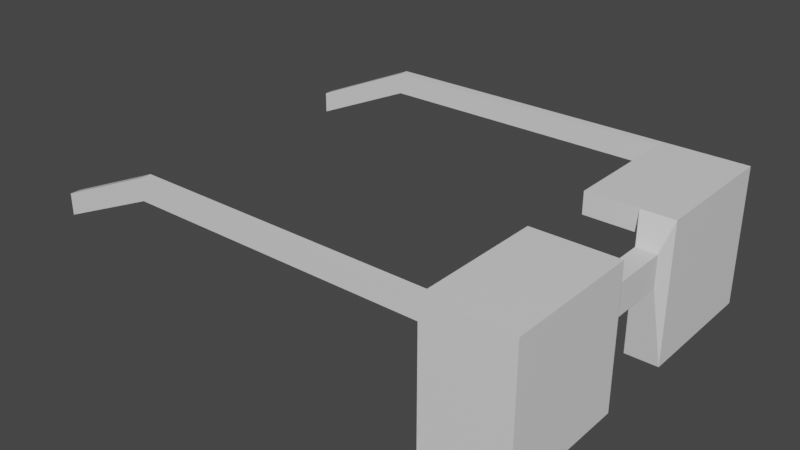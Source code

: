 # Source: goggles.blend  (saved by Blender 2.93.21; exported with 4.5.12 LTS)
import bpy
from mathutils import Matrix  # noqa: F401  (used for matrix-valued properties, if any)

bpy.ops.wm.read_factory_settings(use_empty=True)
scene = bpy.context.scene
scene.name = 'Scene'

# ---- collections
col_collection = bpy.data.collections.new('Collection'); scene.collection.children.link(col_collection)

# ---- materials (node trees are filled in below, after node groups)
mat_material = bpy.data.materials.new('Material')
mat_material.alpha_threshold = 0.0
mat_material.use_transparent_shadow = False
mat_material.line_color = (0.0, 0.0, 0.0, 1.0)

# ---- material node trees
mat_material.use_nodes = True; mat_material.node_tree.nodes.clear()
_N = mat_material.node_tree.nodes; _L = mat_material.node_tree.links
n0 = _N.new('ShaderNodeOutputMaterial'); n0.name = 'Material Output'; n0.location = (300, 300)
n1 = _N.new('ShaderNodeBsdfPrincipled'); n1.name = 'Principled BSDF'; n1.location = (10, 300)
n1.distribution = 'GGX'
n1.subsurface_method = 'BURLEY'
n1.inputs[2].default_value = 0.4
n1.inputs[3].default_value = 1.45
n1.inputs[27].default_value = (0.0, 0.0, 0.0, 1.0)
n1.inputs[28].default_value = 1.0
_L.new(n1.outputs[0], n0.inputs[0])
n0.is_active_output = True

# ---- world
world_world = bpy.data.worlds.new('World'); scene.world = world_world
world_world.use_nodes = True; world_world.node_tree.nodes.clear()
_N = world_world.node_tree.nodes; _L = world_world.node_tree.links
n0 = _N.new('ShaderNodeOutputWorld'); n0.name = 'World Output'; n0.location = (300, 300)
n1 = _N.new('ShaderNodeBackground'); n1.name = 'Background'; n1.location = (10, 300)
n1.inputs[0].default_value = (0.05088, 0.05088, 0.05088, 1.0)
_L.new(n1.outputs[0], n0.inputs[0])
n0.is_active_output = True
world_world.color = (0.05088, 0.05088, 0.05088)
world_world.use_sun_shadow = False
world_world.sun_shadow_jitter_overblur = 0.0

# ---- meshes
me_cube = bpy.data.meshes.new('Cube')
me_cube.from_pydata([(0.3606, 0.3606, 0.3606), (0.3606, 0.3606, 0.09377), (-0.3606, 0.3606, 0.3606), (-0.3606, 0.3606, 0.09377), (0.5929, 0.5316, -0.5929), (-0.5929, 0.5316, -0.5929), (0.5929, 0.5316, 0.5929), (-0.5929, 0.5316, 0.5929), (0.5929, 2.269, -0.5929), (-0.5929, 2.269, -0.5929), (0.5929, 2.269, 0.5929), (-0.5929, 2.269, 0.5929), (0.5929, 2.14, -0.5929), (0.5929, 2.14, 0.5929), (-0.5929, 2.14, 0.5929), (-0.5929, 2.14, -0.5929), (0.3606, 0.3606, 0.2469), (-0.3606, 0.3606, 0.2469), (0.5929, 0.5316, 0.406), (-0.5929, 0.5316, 0.406), (0.5929, 2.269, 0.406), (-0.5929, 2.269, 0.406), (-0.5929, 2.14, 0.406), (0.5929, 2.14, 0.406), (2.432, 2.269, 0.406), (2.432, 2.269, -0.5929), (2.432, 2.14, -0.5929), (2.432, 2.14, 0.5929), (2.432, 0.5316, 0.5929), (2.432, 2.269, 0.5929), (2.432, 2.14, 0.406), (2.432, 0.5316, 0.406), (13.2, 2.269, 0.5929), (13.2, 2.14, 0.5929), (13.2, 2.14, 0.406), (13.2, 2.269, 0.406), (17.13, 2.269, 0.1791), (17.13, 2.14, 0.1791), (17.13, 2.14, -0.007877), (17.13, 2.269, -0.007877), (0.3606, -0.3606, 0.3606), (0.3606, -0.3606, 0.09377), (-0.3606, -0.3606, 0.3606), (-0.3606, -0.3606, 0.09377), (0.5929, -0.5316, -0.5929), (-0.5929, -0.5316, -0.5929), (0.5929, -0.5316, 0.5929), (-0.5929, -0.5316, 0.5929), (0.5929, -2.269, -0.5929), (-0.5929, -2.269, -0.5929), (0.5929, -2.269, 0.5929), (-0.5929, -2.269, 0.5929), (0.5929, -2.14, -0.5929), (0.5929, -2.14, 0.5929), (-0.5929, -2.14, 0.5929), (-0.5929, -2.14, -0.5929), (0.3606, -0.3606, 0.2469), (-0.3606, -0.3606, 0.2469), (0.5929, -0.5316, 0.406), (-0.5929, -0.5316, 0.406), (0.5929, -2.269, 0.406), (-0.5929, -2.269, 0.406), (-0.5929, -2.14, 0.406), (0.5929, -2.14, 0.406), (2.432, -2.269, 0.406), (2.432, -2.269, -0.5929), (2.432, -2.14, -0.5929), (2.432, -2.14, 0.5929), (2.432, -0.5316, 0.5929), (2.432, -2.269, 0.5929), (2.432, -2.14, 0.406), (2.432, -0.5316, 0.406), (13.2, -2.269, 0.5929), (13.2, -2.14, 0.5929), (13.2, -2.14, 0.406), (13.2, -2.269, 0.406), (17.13, -2.269, 0.1791), (17.13, -2.14, 0.1791), (17.13, -2.14, -0.007877), (17.13, -2.269, -0.007877), (-0.3606, 0.0, 0.09377), (0.3606, 0.0, 0.3606), (-0.3606, 0.0, 0.3606), (0.3606, 0.0, 0.09377), (0.3606, 0.0, 0.2469), (-0.3606, 0.0, 0.2469)], [], [(85, 82, 2, 17), (16, 1, 4, 18), (8, 20, 24, 25), (17, 2, 7, 19), (1, 3, 5, 4), (2, 0, 6, 7), (21, 11, 10, 20), (22, 14, 11, 21), (12, 15, 9, 8), (14, 13, 10, 11), (7, 6, 13, 14), (4, 5, 15, 12), (19, 7, 14, 22), (18, 4, 12, 23), (23, 12, 26, 30), (5, 19, 22, 15), (15, 22, 21, 9), (9, 21, 20, 8), (3, 17, 19, 5), (13, 6, 28, 27), (0, 16, 18, 6), (80, 85, 17, 3), (30, 26, 25, 24), (28, 31, 30, 27), (27, 30, 34, 33), (18, 23, 30, 31), (12, 8, 25, 26), (20, 10, 29, 24), (6, 18, 31, 28), (10, 13, 27, 29), (35, 32, 36, 39), (30, 24, 35, 34), (29, 27, 33, 32), (24, 29, 32, 35), (37, 38, 39, 36), (32, 33, 37, 36), (34, 35, 39, 38), (33, 34, 38, 37), (1, 16, 84, 83), (16, 0, 81, 84), (3, 1, 83, 80), (0, 2, 82, 81), (85, 57, 42, 82), (56, 58, 44, 41), (48, 65, 64, 60), (57, 59, 47, 42), (41, 44, 45, 43), (42, 47, 46, 40), (61, 60, 50, 51), (62, 61, 51, 54), (52, 48, 49, 55), (54, 51, 50, 53), (47, 54, 53, 46), (44, 52, 55, 45), (59, 62, 54, 47), (58, 63, 52, 44), (63, 70, 66, 52), (45, 55, 62, 59), (55, 49, 61, 62), (49, 48, 60, 61), (43, 45, 59, 57), (53, 67, 68, 46), (40, 46, 58, 56), (80, 43, 57, 85), (70, 64, 65, 66), (68, 67, 70, 71), (67, 73, 74, 70), (58, 71, 70, 63), (52, 66, 65, 48), (60, 64, 69, 50), (46, 68, 71, 58), (50, 69, 67, 53), (75, 79, 76, 72), (70, 74, 75, 64), (69, 72, 73, 67), (64, 75, 72, 69), (77, 76, 79, 78), (72, 76, 77, 73), (74, 78, 79, 75), (73, 77, 78, 74), (41, 83, 84, 56), (56, 84, 81, 40), (43, 80, 83, 41), (40, 81, 82, 42)])
_uv = me_cube.uv_layers.new(name='UVMap')
_uv.uv.foreach_set('vector', [0.5856, 0.125, 0.625, 0.125, 0.625, 0.25, 0.5856, 0.25, 0.5856, 0.5, 0.375, 0.5, 0.375, 0.5, 0.5856, 0.5, 0.375, 0.5, 0.5856, 0.5, 0.5856, 0.5, 0.375, 0.5, 0.5856, 0.25, 0.625, 0.25, 0.625, 0.25, 0.5856, 0.25, 0.375, 0.5, 0.125, 0.5, 0.125, 0.5, 0.375, 0.5, 0.875, 0.5, 0.625, 0.5, 0.625, 0.5, 0.875, 0.5, 0.5856, 0.25, 0.625, 0.25, 0.625, 0.5, 0.5856, 0.5, 0.5856, 0.25, 0.625, 0.25, 0.625, 0.25, 0.5856, 0.25, 0.375, 0.5, 0.125, 0.5, 0.125, 0.5, 0.375, 0.5, 0.875, 0.5, 0.625, 0.5, 0.625, 0.5, 0.875, 0.5, 0.875, 0.5, 0.625, 0.5, 0.625, 0.5, 0.875, 0.5, 0.375, 0.5, 0.125, 0.5, 0.125, 0.5, 0.375, 0.5, 0.5856, 0.25, 0.625, 0.25, 0.625, 0.25, 0.5856, 0.25, 0.5856, 0.5, 0.375, 0.5, 0.375, 0.5, 0.5856, 0.5, 0.5856, 0.5, 0.375, 0.5, 0.375, 0.5, 0.5856, 0.5, 0.375, 0.25, 0.5856, 0.25, 0.5856, 0.25, 0.375, 0.25, 0.375, 0.25, 0.5856, 0.25, 0.5856, 0.25, 0.375, 0.25, 0.375, 0.25, 0.5856, 0.25, 0.5856, 0.5, 0.375, 0.5, 0.375, 0.25, 0.5856, 0.25, 0.5856, 0.25, 0.375, 0.25, 0.625, 0.5, 0.625, 0.5, 0.625, 0.5, 0.625, 0.5, 0.625, 0.5, 0.5856, 0.5, 0.5856, 0.5, 0.625, 0.5, 0.375, 0.125, 0.5856, 0.125, 0.5856, 0.25, 0.375, 0.25, 0.5856, 0.5, 0.375, 0.5, 0.375, 0.5, 0.5856, 0.5, 0.625, 0.5, 0.5856, 0.5, 0.5856, 0.5, 0.625, 0.5, 0.625, 0.5, 0.5856, 0.5, 0.5856, 0.5, 0.625, 0.5, 0.5856, 0.5, 0.5856, 0.5, 0.5856, 0.5, 0.5856, 0.5, 0.375, 0.5, 0.375, 0.5, 0.375, 0.5, 0.375, 0.5, 0.5856, 0.5, 0.625, 0.5, 0.625, 0.5, 0.5856, 0.5, 0.625, 0.5, 0.5856, 0.5, 0.5856, 0.5, 0.625, 0.5, 0.625, 0.5, 0.625, 0.5, 0.625, 0.5, 0.625, 0.5, 0.5856, 0.5, 0.625, 0.5, 0.625, 0.5, 0.5856, 0.5, 0.5856, 0.5, 0.5856, 0.5, 0.5856, 0.5, 0.5856, 0.5, 0.625, 0.5, 0.625, 0.5, 0.625, 0.5, 0.625, 0.5, 0.5856, 0.5, 0.625, 0.5, 0.625, 0.5, 0.5856, 0.5, 0.625, 0.5, 0.5856, 0.5, 0.5856, 0.5, 0.625, 0.5, 0.625, 0.5, 0.625, 0.5, 0.625, 0.5, 0.625, 0.5, 0.5856, 0.5, 0.5856, 0.5, 0.5856, 0.5, 0.5856, 0.5, 0.625, 0.5, 0.5856, 0.5, 0.5856, 0.5, 0.625, 0.5, 0.375, 0.5, 0.5856, 0.5, 0.5856, 0.625, 0.375, 0.625, 0.5856, 0.5, 0.625, 0.5, 0.625, 0.625, 0.5856, 0.625, 0.125, 0.5, 0.375, 0.5, 0.375, 0.625, 0.125, 0.625, 0.625, 0.5, 0.875, 0.5, 0.875, 0.625, 0.625, 0.625, 0.5856, 0.125, 0.5856, 0.25, 0.625, 0.25, 0.625, 0.125, 0.5856, 0.5, 0.5856, 0.5, 0.375, 0.5, 0.375, 0.5, 0.375, 0.5, 0.375, 0.5, 0.5856, 0.5, 0.5856, 0.5, 0.5856, 0.25, 0.5856, 0.25, 0.625, 0.25, 0.625, 0.25, 0.375, 0.5, 0.375, 0.5, 0.125, 0.5, 0.125, 0.5, 0.875, 0.5, 0.875, 0.5, 0.625, 0.5, 0.625, 0.5, 0.5856, 0.25, 0.5856, 0.5, 0.625, 0.5, 0.625, 0.25, 0.5856, 0.25, 0.5856, 0.25, 0.625, 0.25, 0.625, 0.25, 0.375, 0.5, 0.375, 0.5, 0.125, 0.5, 0.125, 0.5, 0.875, 0.5, 0.875, 0.5, 0.625, 0.5, 0.625, 0.5, 0.875, 0.5, 0.875, 0.5, 0.625, 0.5, 0.625, 0.5, 0.375, 0.5, 0.375, 0.5, 0.125, 0.5, 0.125, 0.5, 0.5856, 0.25, 0.5856, 0.25, 0.625, 0.25, 0.625, 0.25, 0.5856, 0.5, 0.5856, 0.5, 0.375, 0.5, 0.375, 0.5, 0.5856, 0.5, 0.5856, 0.5, 0.375, 0.5, 0.375, 0.5, 0.375, 0.25, 0.375, 0.25, 0.5856, 0.25, 0.5856, 0.25, 0.375, 0.25, 0.375, 0.25, 0.5856, 0.25, 0.5856, 0.25, 0.375, 0.25, 0.375, 0.5, 0.5856, 0.5, 0.5856, 0.25, 0.375, 0.25, 0.375, 0.25, 0.5856, 0.25, 0.5856, 0.25, 0.625, 0.5, 0.625, 0.5, 0.625, 0.5, 0.625, 0.5, 0.625, 0.5, 0.625, 0.5, 0.5856, 0.5, 0.5856, 0.5, 0.375, 0.125, 0.375, 0.25, 0.5856, 0.25, 0.5856, 0.125, 0.5856, 0.5, 0.5856, 0.5, 0.375, 0.5, 0.375, 0.5, 0.625, 0.5, 0.625, 0.5, 0.5856, 0.5, 0.5856, 0.5, 0.625, 0.5, 0.625, 0.5, 0.5856, 0.5, 0.5856, 0.5, 0.5856, 0.5, 0.5856, 0.5, 0.5856, 0.5, 0.5856, 0.5, 0.375, 0.5, 0.375, 0.5, 0.375, 0.5, 0.375, 0.5, 0.5856, 0.5, 0.5856, 0.5, 0.625, 0.5, 0.625, 0.5, 0.625, 0.5, 0.625, 0.5, 0.5856, 0.5, 0.5856, 0.5, 0.625, 0.5, 0.625, 0.5, 0.625, 0.5, 0.625, 0.5, 0.5856, 0.5, 0.5856, 0.5, 0.625, 0.5, 0.625, 0.5, 0.5856, 0.5, 0.5856, 0.5, 0.5856, 0.5, 0.5856, 0.5, 0.625, 0.5, 0.625, 0.5, 0.625, 0.5, 0.625, 0.5, 0.5856, 0.5, 0.5856, 0.5, 0.625, 0.5, 0.625, 0.5, 0.625, 0.5, 0.625, 0.5, 0.5856, 0.5, 0.5856, 0.5, 0.625, 0.5, 0.625, 0.5, 0.625, 0.5, 0.625, 0.5, 0.5856, 0.5, 0.5856, 0.5, 0.5856, 0.5, 0.5856, 0.5, 0.625, 0.5, 0.625, 0.5, 0.5856, 0.5, 0.5856, 0.5, 0.375, 0.5, 0.375, 0.625, 0.5856, 0.625, 0.5856, 0.5, 0.5856, 0.5, 0.5856, 0.625, 0.625, 0.625, 0.625, 0.5, 0.125, 0.5, 0.125, 0.625, 0.375, 0.625, 0.375, 0.5, 0.625, 0.5, 0.625, 0.625, 0.875, 0.625, 0.875, 0.5])
me_cube.materials.append(mat_material)
me_cube.use_remesh_preserve_volume = False
me_cube.use_remesh_preserve_attributes = False
me_cube.use_mirror_vertex_groups = False
me_cube.update()

# ---- objects
ob_cube = bpy.data.objects.new('Cube', me_cube)

# ---- transforms, parenting, visibility, modifiers, constraints
ob_cube.location = (0.0, 0.0, 0.0)
ob_cube.scale = (-0.2406, 0.6693, 1.0)
ob_cube.lock_rotations_4d = False
ob_cube.empty_display_type = 'ARROWS'
ob_cube.lineart.crease_threshold = 0.0

# ---- collection membership
col_collection.objects.link(ob_cube)

# ---- scene / render settings (as saved in the file)
scene.frame_start = 1; scene.frame_end = 250; scene.frame_set(1)
scene.render.engine = 'BLENDER_EEVEE_NEXT'
scene.cycles.use_denoising = False
scene.cycles.samples = 128
scene.cycles.sampling_pattern = 'TABULATED_SOBOL'
scene.cycles.use_adaptive_sampling = False
scene.cycles.use_light_tree = False
scene.view_settings.view_transform = 'Filmic'
bpy.context.view_layer.update()

# ---- added for rendering (the .blend has no active camera and no usable light): camera, sun
cam_auto = bpy.data.cameras.new('AutoCamera')
cam_auto.lens = 50.0
cam_auto.sensor_width = 36.0
cam_auto.clip_end = 1000.0
ob_auto_camera = bpy.data.objects.new('AutoCamera', cam_auto)
scene.collection.objects.link(ob_auto_camera)
ob_auto_camera.location = (2.9772, -5.9597, 3.97313)
ob_auto_camera.rotation_euler = (1.09748, -7.21219e-08, 0.694738)
scene.camera = ob_auto_camera
light_auto_sun = bpy.data.lights.new('AutoSun', 'SUN')
light_auto_sun.energy = 3.0
light_auto_sun.angle = 0.0523599
ob_auto_sun = bpy.data.objects.new('AutoSun', light_auto_sun)
scene.collection.objects.link(ob_auto_sun)
ob_auto_sun.rotation_euler = (0.872665, 0.174533, 0.523599)
bpy.context.view_layer.update()
